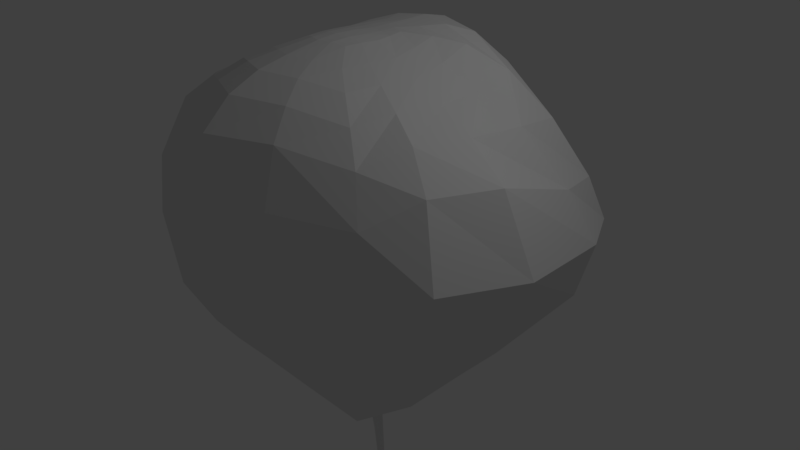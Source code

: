 # Source: balloon3.blend  (saved by Blender 2.79.0; exported with 4.5.12 LTS)
import bpy
from mathutils import Matrix  # noqa: F401  (used for matrix-valued properties, if any)

bpy.ops.wm.read_factory_settings(use_empty=True)
scene = bpy.context.scene
scene.name = 'Scene'

# ---- collections
col_collection_1 = bpy.data.collections.new('Collection 1'); scene.collection.children.link(col_collection_1)

# ---- materials (node trees are filled in below, after node groups)
mat_material = bpy.data.materials.new('Material')
mat_material.alpha_threshold = 0.0
mat_material.use_transparent_shadow = False
mat_material.roughness = 0.5
mat_material.line_color = (0.0, 0.0, 0.0, 1.0)

# ---- material node trees

# ---- world
world_world = bpy.data.worlds.new('World'); scene.world = world_world
world_world.color = (0.05088, 0.05088, 0.05088)
world_world.use_sun_shadow = False
world_world.sun_shadow_jitter_overblur = 0.0
world_world.cycles.sampling_method = 'MANUAL'

# ---- cameras
cam_camera = bpy.data.cameras.new('Camera')
cam_camera.clip_end = 100.0
cam_camera.lens = 35.0
cam_camera.sensor_width = 32.0
cam_camera.sensor_height = 18.0
cam_camera.ortho_scale = 7.314
cam_camera.dof.focus_distance = 0.0
cam_camera.dof.aperture_fstop = 128.0

# ---- lights
light_lamp = bpy.data.lights.new('Lamp', 'POINT')
light_lamp.transmission_factor = 0.0
light_lamp.cutoff_distance = 30.0
light_lamp.energy = 100.0
light_lamp.shadow_buffer_clip_start = 1.001
light_lamp.shadow_soft_size = 0.1
light_lamp.shadow_maximum_resolution = 0.006
light_lamp.use_absolute_resolution = True

# ---- meshes
me_cube = bpy.data.meshes.new('Cube')
me_cube.from_pydata([(1.616, 1.626, -0.6613), (1.44, -1.476, -1.032), (-1.44, -1.476, -1.032), (-1.616, 1.626, -0.6613), (1.595, 1.512, 1.889), (1.519, -1.478, 2.037), (-1.526, -1.477, 2.035), (-1.595, 1.512, 1.889), (0.8111, 0.8206, 2.741), (0.8998, -1.069, 2.597), (-0.8108, 0.8208, 2.741), (-0.899, -1.07, 2.596), (0.3024, 0.2667, 2.885), (0.3221, -0.5682, 2.873), (-0.3014, 0.2669, 2.885), (-0.3207, -0.5684, 2.873), (1.024, 1.02, -1.149), (1.011, -1.016, -1.326), (-1.024, 1.02, -1.149), (-1.011, -1.016, -1.326), (2.144, 1.989, 0.6023), (1.838, -1.845, 0.5675), (-1.846, -1.844, 0.5672), (-2.144, 1.989, 0.6023), (0.4969, 0.4838, -1.456), (0.5069, -0.5037, -1.49), (-0.4969, 0.4838, -1.456), (-0.5069, -0.5037, -1.49), (0.2911, 0.2854, -1.642), (0.2938, -0.2916, -1.648), (-0.2911, 0.2854, -1.642), (-0.2938, -0.2916, -1.648), (0.1081, 0.108, -2.013), (0.1081, -0.1081, -2.013), (-0.1081, 0.108, -2.013), (-0.1081, -0.1081, -2.013), (0.05918, 0.05918, -2.288), (0.05918, -0.05918, -2.288), (-0.05918, 0.05918, -2.288), (-0.05918, -0.05918, -2.288), (0.05918, 0.1377, -2.461), (0.05918, 0.01933, -2.461), (-0.05918, 0.1377, -2.461), (-0.05918, 0.01933, -2.461), (0.04374, 0.1686, -2.889), (0.04374, 0.08113, -2.889), (-0.04374, 0.1686, -2.889), (-0.04374, 0.08113, -2.889), (0.03039, 0.2053, -3.564), (0.03039, 0.1445, -3.564), (-0.03039, 0.2053, -3.564), (-0.03039, 0.1445, -3.564), (-0.09458, 1.743, -0.6938), (-0.0772, -1.608, -0.8743), (-0.08058, 1.737, 2.528), (-0.07898, -2.168, 2.18), (-0.04174, 0.9953, 2.913), (-0.04824, -1.455, 2.713), (-0.01518, 0.3409, 2.903), (-0.01613, -0.6788, 2.897), (-0.05543, 1.141, -1.119), (-0.05264, -1.144, -1.246), (-0.1308, 2.164, 0.5308), (-0.08878, -2.267, 0.6102), (-0.02577, 0.5693, -1.446), (-0.02655, -0.6016, -1.477), (-0.01517, 0.337, -1.639), (-0.01536, -0.3567, -1.646), (-0.005656, 0.1234, -2.013), (-0.005656, -0.1371, -2.013), (-0.003096, 0.06451, -2.288), (-0.003096, -0.0782, -2.288), (-0.003096, 0.1592, -2.461), (-0.003096, 0.01647, -2.461), (-0.002289, 0.1965, -2.889), (-0.002289, 0.09097, -2.889), (-0.00159, 0.2407, -3.564), (-0.00159, 0.1674, -3.564), (1.754, -0.07998, -0.9071), (-1.754, -0.07998, -0.9071), (1.843, -0.1928, 2.145), (-1.862, -0.193, 2.14), (1.009, -0.1637, 2.586), (-1.008, -0.1637, 2.585), (0.3753, -0.1438, 2.871), (-0.3738, -0.1436, 2.871), (1.174, -0.03095, -1.226), (-1.173, -0.03095, -1.226), (-2.832, -0.2464, 0.8468), (2.824, -0.2483, 0.8656), (0.5974, -0.007705, -1.469), (-0.5972, -0.007702, -1.469), (0.3493, -0.001985, -1.644), (-0.3491, -0.001984, -1.644), (0.1293, -2.113e-05, -2.013), (-0.1291, -2.104e-05, -2.013), (0.07082, 1.043e-07, -2.288), (-0.07061, 1.192e-07, -2.288), (0.07082, 0.07852, -2.461), (-0.07061, 0.07852, -2.461), (0.05237, 0.1249, -2.889), (-0.05216, 0.1249, -2.889), (0.03642, 0.1749, -3.564), (-0.03621, 0.1749, -3.564), (-0.001795, 0.2041, -3.564), (-0.01883, -0.1495, 2.919), (1.666, -0.8539, -1.035), (-0.9177, 1.712, -0.6778), (1.982, 1.811, 1.17), (-0.7897, -1.553, -0.9622), (1.762, -1.675, 1.531), (-1.746, 0.82, -0.7891), (-1.774, -1.674, 1.531), (-1.982, 1.811, 1.17), (1.739, -0.9248, 2.216), (-0.8365, 1.649, 2.326), (-0.8141, -1.832, 2.174), (-1.727, 0.7782, 1.991), (0.9696, -0.6426, 2.605), (-0.4222, 0.9146, 2.874), (-0.4836, -1.288, 2.684), (-0.9, 0.3451, 2.631), (-1.178, 1.165, 2.447), (1.178, 1.165, 2.447), (1.22, -1.282, 2.36), (-1.223, -1.281, 2.359), (0.3499, -0.3593, 2.878), (-0.1574, 0.3063, 2.898), (-0.169, -0.627, 2.894), (-0.3371, 0.06966, 2.875), (0.6054, -0.8557, 2.742), (-0.6042, -0.8563, 2.742), (0.5463, 0.5416, 2.831), (-0.5456, 0.5419, 2.831), (1.105, -0.5332, -1.286), (-0.5489, 1.089, -1.127), (-0.537, -1.074, -1.277), (-1.094, 0.4784, -1.192), (-1.321, 1.326, -0.9237), (-1.23, -1.245, -1.195), (1.23, -1.245, -1.195), (1.321, 1.326, -0.9237), (1.998, 1.929, -0.01637), (1.701, -1.754, -0.4523), (-1.705, -1.753, -0.4519), (-1.998, 1.929, -0.01637), (-1.322, 2.153, 0.5613), (-2.527, 1.278, 0.6345), (-0.9959, -2.038, 0.4058), (2.529, -1.4, 1.019), (0.5512, -0.2535, -1.477), (-0.2595, 0.5253, -1.449), (-0.2663, -0.5505, -1.48), (-0.5452, 0.237, -1.461), (-0.7354, 0.7221, -1.308), (-0.7502, -0.7492, -1.403), (0.7354, 0.7221, -1.308), (0.7502, -0.7492, -1.403), (0.3214, -0.1461, -1.645), (-0.1527, 0.3111, -1.64), (-0.1544, -0.3237, -1.646), (-0.3199, 0.1417, -1.643), (-0.3902, 0.3811, -1.548), (-0.3964, -0.3936, -1.564), (0.3902, 0.3811, -1.548), (0.3964, -0.3936, -1.564), (0.1187, -0.05404, -2.013), (-0.05689, 0.1157, -2.013), (-0.05689, -0.1226, -2.013), (-0.1186, 0.05401, -2.013), (0.1979, 0.1963, -1.826), (-0.1979, 0.1963, -1.826), (-0.1983, -0.1974, -1.827), (0.1983, -0.1974, -1.827), (0.065, -0.02959, -2.288), (-0.03114, 0.06185, -2.288), (-0.03114, -0.06869, -2.288), (-0.0649, 0.02959, -2.288), (-0.08362, -0.08362, -2.15), (0.08362, -0.08362, -2.15), (0.08362, 0.08362, -2.15), (-0.08362, 0.08362, -2.15), (0.065, 0.04892, -2.461), (-0.03114, 0.1484, -2.461), (-0.03114, 0.0179, -2.461), (-0.0649, 0.1081, -2.461), (-0.05918, 0.09844, -2.375), (-0.05918, -0.01992, -2.375), (0.05918, 0.09844, -2.375), (0.05918, -0.01992, -2.375), (0.04806, 0.103, -2.889), (-0.02302, 0.1825, -2.889), (-0.02302, 0.08605, -2.889), (-0.04795, 0.1467, -2.889), (-0.05146, 0.05023, -2.675), (0.05146, 0.05023, -2.675), (0.05146, 0.1532, -2.675), (-0.05146, 0.1532, -2.675), (0.03341, 0.1597, -3.564), (-0.01599, 0.223, -3.564), (-0.01599, 0.156, -3.564), (-0.0333, 0.1901, -3.564), (-0.03707, 0.1128, -3.227), (0.03707, 0.1128, -3.227), (0.03707, 0.187, -3.227), (-0.03707, 0.187, -3.227), (0.8339, 1.701, -0.6819), (0.7139, -1.545, -0.9521), (0.752, 1.645, 2.375), (0.7375, -1.869, 2.2), (0.38, 0.9154, 2.88), (0.4367, -1.303, 2.693), (0.1426, 0.3066, 2.898), (0.1536, -0.6277, 2.896), (0.4949, 1.083, -1.126), (0.4836, -1.069, -1.27), (1.214, 2.151, 0.5619), (0.8979, -2.051, 0.4079), (0.2335, 0.5247, -1.448), (0.2398, -0.5497, -1.478), (0.1375, 0.3111, -1.64), (0.139, -0.3236, -1.646), (0.05123, 0.1157, -2.013), (0.05123, -0.1226, -2.013), (0.02804, 0.06185, -2.288), (0.02804, -0.06869, -2.288), (0.02804, 0.1484, -2.461), (0.02804, 0.0179, -2.461), (0.02073, 0.1825, -2.889), (0.02073, 0.08605, -2.889), (0.0144, 0.223, -3.564), (0.0144, 0.156, -3.564), (-0.001939, 0.2186, -3.227), (-0.001693, 0.2224, -3.564), (-0.002693, 0.1778, -2.675), (-0.001939, 0.1292, -3.227), (-0.003096, -0.03087, -2.375), (-0.003096, 0.1118, -2.375), (-0.002693, 0.05372, -2.675), (-0.004375, 0.09397, -2.15), (-0.01036, -0.2446, -1.826), (-0.004375, -0.1077, -2.15), (-0.02073, -0.4762, -1.558), (-0.02028, 0.4501, -1.542), (-0.01034, 0.23, -1.826), (-0.03932, -0.8656, -1.361), (-0.03826, 0.8301, -1.285), (-0.08883, -1.886, -0.2795), (-0.1222, 2.06, 1.573), (-0.07559, 1.453, -0.9126), (-0.0646, -1.374, -1.078), (-0.02795, 0.6758, 2.903), (-0.01753, -0.4229, 2.924), (-0.06576, -1.828, 2.524), (-0.03143, -1.092, 2.808), (-0.1173, 2.024, -0.117), (-0.08241, -2.39, 1.54), (-0.05937, 1.361, 2.835), (1.746, 0.82, -0.7891), (-1.666, -0.8539, -1.035), (1.721, 0.7783, 1.994), (-1.758, -0.9239, 2.212), (0.9009, 0.3446, 2.631), (-0.9684, -0.6431, 2.604), (0.3384, 0.06936, 2.875), (-0.3484, -0.3594, 2.878), (1.094, 0.4784, -1.192), (-1.105, -0.5332, -1.286), (-2.551, -1.393, 1.009), (2.523, 1.282, 0.6362), (0.5453, 0.237, -1.461), (-0.5511, -0.2535, -1.477), (0.3201, 0.1417, -1.643), (-0.3213, -0.1461, -1.645), (0.1187, 0.05401, -2.013), (-0.1186, -0.05404, -2.013), (0.065, 0.02959, -2.288), (-0.0649, -0.02959, -2.288), (0.065, 0.1081, -2.461), (-0.0649, 0.04892, -2.461), (0.04806, 0.1467, -2.889), (-0.04795, 0.103, -2.889), (0.03341, 0.1901, -3.564), (-0.0333, 0.1597, -3.564), (-0.001693, 0.1857, -3.564), (-0.01691, 0.1116, 2.901), (0.1786, -0.1453, 2.907), (0.01731, 0.1895, -3.564), (-0.04419, 0.1499, -3.227), (0.0444, 0.1499, -3.227), (-0.019, 0.1895, -3.564), (-0.06139, 0.1017, -2.675), (0.0616, 0.1017, -2.675), (0.07082, 0.03926, -2.375), (-0.0998, 1.229e-07, -2.15), (0.1, 1.006e-07, -2.15), (-0.07061, 0.03926, -2.375), (-0.2367, -0.0003921, -1.827), (0.2369, -0.0003926, -1.827), (0.469, -0.004192, -1.554), (0.8724, -0.01756, -1.345), (-0.4688, -0.00419, -1.554), (2.324, -0.1771, -0.2785), (-2.333, -0.1764, -0.279), (1.457, -0.05078, -1.077), (-0.8722, -0.01756, -1.345), (-0.6865, -0.1607, 2.744), (0.688, -0.1607, 2.744), (-0.1966, -0.1456, 2.904), (-1.402, -0.1663, 2.362), (1.397, -0.1666, 2.364), (-2.44, -0.2963, 1.781), (2.412, -0.2972, 1.794), (-1.457, -0.05078, -1.077), (-1.383, -0.6895, -1.176), (2.228, 1.061, 1.304), (-2.19, -1.146, 1.846), (1.346, -0.7792, 2.421), (-1.271, 0.5414, 2.362), (-0.1765, 0.09285, 2.894), (0.6512, -0.5185, 2.749), (-0.6136, 0.2043, 2.779), (-0.8103, -0.3785, -1.368), (1.392, 0.6292, -1.013), (-2.122, -1.205, -0.4389), (2.355, 1.187, -0.07805), (-0.4321, -0.1975, -1.558), (0.7989, 0.3437, -1.325), (0.4289, 0.1882, -1.55), (0.2174, 0.09796, -1.826), (-0.2175, -0.09877, -1.827), (-0.0649, 0.009666, -2.375), (0.09181, 0.04181, -2.15), (-0.09171, -0.04181, -2.15), (0.065, 0.06885, -2.375), (0.05653, 0.1274, -2.675), (-0.05642, 0.07596, -2.675), (-0.0175, 0.2063, -3.564), (0.04073, 0.1684, -3.227), (-0.04063, 0.1314, -3.227), (0.01586, 0.2063, -3.564), (0.1602, 0.09328, 2.896), (0.5443, 1.263, 2.762), (0.8347, -2.102, 1.565), (1.075, 2.003, -0.08871), (-0.3197, -0.9906, 2.792), (-0.6654, -1.571, 2.49), (0.1669, -0.3929, 2.914), (0.257, 0.6152, 2.883), (0.5965, -1.302, -1.125), (-0.7318, 1.408, -0.9139), (1.073, 1.998, 1.386), (0.8533, -1.822, -0.4436), (-0.3846, 0.7727, -1.291), (0.3547, -0.7983, -1.369), (-0.104, 0.2132, -1.826), (-0.2043, 0.4151, -1.544), (0.1875, -0.4334, -1.559), (0.03962, -0.09564, -2.15), (0.09386, -0.2209, -1.826), (-0.044, 0.08879, -2.15), (0.02439, 0.05197, -2.675), (-0.03114, 0.1051, -2.375), (0.02804, -0.02539, -2.375), (0.01756, 0.121, -3.227), (-0.02708, 0.1655, -2.675), (0.01586, 0.1727, -3.564), (-0.0195, 0.2028, -3.227), (0.01756, 0.2028, -3.227), (-0.04063, 0.1684, -3.227), (0.04073, 0.1314, -3.227), (-0.0175, 0.1727, -3.564), (0.02439, 0.1655, -2.675), (-0.05642, 0.1274, -2.675), (0.05653, 0.07596, -2.675), (-0.0195, 0.121, -3.227), (0.065, 0.009666, -2.375), (-0.03114, -0.02539, -2.375), (0.02804, 0.1051, -2.375), (-0.02708, 0.05197, -2.675), (0.03962, 0.08879, -2.15), (-0.09171, 0.04181, -2.15), (0.09181, -0.04181, -2.15), (-0.0649, 0.06885, -2.375), (-0.2173, 0.09796, -1.826), (0.2176, -0.09877, -1.827), (-0.1042, -0.2209, -1.826), (-0.044, -0.09564, -2.15), (0.4323, -0.1975, -1.558), (-0.2083, -0.4338, -1.559), (0.1839, 0.4149, -1.544), (0.09365, 0.2132, -1.826), (0.8105, -0.3785, -1.368), (-0.3941, -0.8009, -1.373), (0.346, 0.7701, -1.29), (-0.4288, 0.1882, -1.55), (2.109, -1.209, -0.4428), (-0.9423, -1.829, -0.4548), (-2.356, 1.185, -0.0787), (-1.176, 2.001, 1.351), (1.383, -0.6895, -1.176), (0.6624, 1.4, -0.9147), (-0.6612, -1.308, -1.132), (-0.7988, 0.3437, -1.325), (-0.285, 0.6144, 2.88), (-0.6497, -0.5189, 2.749), (0.6148, 0.2038, 2.78), (-0.1835, -0.3926, 2.911), (-1.35, -0.7787, 2.419), (1.271, 0.5409, 2.363), (0.6021, -1.597, 2.506), (0.2892, -0.9958, 2.797), (-1.182, 2.014, -0.0803), (-2.236, 1.058, 1.3), (-0.9259, -2.051, 1.539), (2.158, -1.145, 1.849), (-0.6056, 1.263, 2.741), (-1.392, 0.6292, -1.013)], [], [(417, 138, 18, 137), (416, 122, 10, 119), (415, 114, 5, 110), (414, 116, 6, 112), (413, 117, 7, 113), (412, 107, 3, 145), (411, 130, 13, 213), (410, 124, 9, 211), (409, 123, 8, 262), (408, 125, 11, 263), (407, 265, 15, 128), (406, 132, 12, 264), (405, 131, 15, 265), (404, 133, 14, 127), (403, 154, 26, 153), (402, 139, 19, 136), (401, 141, 16, 214), (400, 140, 17, 134), (399, 146, 23, 113), (398, 147, 23, 145), (397, 148, 22, 144), (396, 149, 21, 143), (395, 162, 30, 161), (394, 156, 24, 218), (393, 155, 27, 152), (392, 157, 25, 150), (391, 170, 32, 222), (390, 164, 28, 220), (389, 163, 31, 160), (388, 165, 29, 158), (387, 178, 39, 176), (386, 172, 35, 168), (385, 173, 33, 166), (384, 171, 34, 169), (383, 186, 42, 185), (382, 179, 37, 174), (381, 181, 38, 177), (380, 180, 36, 224), (379, 194, 47, 192), (378, 188, 40, 226), (377, 187, 43, 184), (376, 189, 41, 182), (375, 202, 51, 200), (374, 195, 45, 190), (373, 197, 46, 193), (372, 196, 44, 228), (371, 200, 51, 283), (370, 203, 49, 198), (369, 205, 50, 201), (368, 204, 48, 230), (367, 232, 76, 199), (366, 231, 77, 284), (365, 234, 74, 191), (364, 235, 77, 231), (363, 236, 73, 227), (362, 237, 72, 183), (361, 238, 75, 229), (360, 239, 70, 175), (359, 240, 69, 223), (358, 241, 71, 225), (357, 242, 67, 221), (356, 243, 66, 159), (355, 244, 68, 167), (354, 245, 65, 219), (353, 246, 64, 151), (352, 217, 63, 247), (351, 216, 62, 248), (350, 249, 60, 135), (349, 250, 61, 215), (348, 251, 58, 212), (347, 252, 59, 213), (346, 253, 57, 120), (345, 254, 59, 128), (344, 206, 52, 255), (343, 209, 55, 256), (342, 257, 56, 210), (341, 285, 105, 286), (340, 287, 104, 233), (339, 288, 103, 283), (338, 289, 102, 282), (337, 290, 103, 201), (336, 291, 101, 281), (335, 292, 100, 280), (334, 293, 98, 278), (333, 294, 97, 277), (332, 295, 96, 276), (331, 296, 99, 279), (330, 297, 95, 275), (329, 298, 94, 274), (328, 299, 92, 272), (327, 300, 90, 270), (326, 301, 93, 273), (325, 269, 89, 302), (324, 268, 88, 303), (323, 304, 86, 266), (322, 305, 91, 271), (321, 306, 85, 129), (320, 307, 84, 126), (319, 129, 85, 308), (318, 309, 83, 121), (317, 310, 82, 118), (316, 261, 81, 311), (315, 260, 80, 312), (314, 313, 87, 267), (139, 314, 267, 19), (2, 259, 314, 139), (259, 79, 313, 314), (269, 315, 312, 89), (20, 108, 315, 269), (108, 4, 260, 315), (268, 316, 311, 88), (22, 112, 316, 268), (112, 6, 261, 316), (124, 317, 118, 9), (5, 114, 317, 124), (114, 80, 310, 317), (122, 318, 121, 10), (7, 117, 318, 122), (117, 81, 309, 318), (285, 319, 308, 105), (58, 127, 319, 285), (127, 14, 129, 319), (130, 320, 126, 13), (9, 118, 320, 130), (118, 82, 307, 320), (133, 321, 129, 14), (10, 121, 321, 133), (121, 83, 306, 321), (155, 322, 271, 27), (19, 267, 322, 155), (267, 87, 305, 322), (141, 323, 266, 16), (0, 258, 323, 141), (258, 78, 304, 323), (259, 324, 303, 79), (2, 144, 324, 259), (144, 22, 268, 324), (258, 325, 302, 78), (0, 142, 325, 258), (142, 20, 269, 325), (163, 326, 273, 31), (27, 271, 326, 163), (271, 91, 301, 326), (156, 327, 270, 24), (16, 266, 327, 156), (266, 86, 300, 327), (164, 328, 272, 28), (24, 270, 328, 164), (270, 90, 299, 328), (170, 329, 274, 32), (28, 272, 329, 170), (272, 92, 298, 329), (172, 330, 275, 35), (31, 273, 330, 172), (273, 93, 297, 330), (187, 331, 279, 43), (39, 277, 331, 187), (277, 97, 296, 331), (180, 332, 276, 36), (32, 274, 332, 180), (274, 94, 295, 332), (178, 333, 277, 39), (35, 275, 333, 178), (275, 95, 294, 333), (188, 334, 278, 40), (36, 276, 334, 188), (276, 96, 293, 334), (196, 335, 280, 44), (40, 278, 335, 196), (278, 98, 292, 335), (194, 336, 281, 47), (43, 279, 336, 194), (279, 99, 291, 336), (199, 337, 201, 50), (76, 233, 337, 199), (233, 104, 290, 337), (204, 338, 282, 48), (44, 280, 338, 204), (280, 100, 289, 338), (202, 339, 283, 51), (47, 281, 339, 202), (281, 101, 288, 339), (230, 340, 233, 76), (48, 282, 340, 230), (282, 102, 287, 340), (264, 341, 286, 84), (12, 212, 341, 264), (212, 58, 285, 341), (123, 342, 210, 8), (4, 208, 342, 123), (208, 54, 257, 342), (217, 343, 256, 63), (21, 110, 343, 217), (110, 5, 209, 343), (216, 344, 255, 62), (20, 142, 344, 216), (142, 0, 206, 344), (131, 345, 128, 15), (11, 120, 345, 131), (120, 57, 254, 345), (125, 346, 120, 11), (6, 116, 346, 125), (116, 55, 253, 346), (126, 347, 213, 13), (84, 286, 347, 126), (286, 105, 252, 347), (132, 348, 212, 12), (8, 210, 348, 132), (210, 56, 251, 348), (140, 349, 215, 17), (1, 207, 349, 140), (207, 53, 250, 349), (138, 350, 135, 18), (3, 107, 350, 138), (107, 52, 249, 350), (208, 351, 248, 54), (4, 108, 351, 208), (108, 20, 216, 351), (207, 352, 247, 53), (1, 143, 352, 207), (143, 21, 217, 352), (154, 353, 151, 26), (18, 135, 353, 154), (135, 60, 246, 353), (157, 354, 219, 25), (17, 215, 354, 157), (215, 61, 245, 354), (171, 355, 167, 34), (30, 159, 355, 171), (159, 66, 244, 355), (162, 356, 159, 30), (26, 151, 356, 162), (151, 64, 243, 356), (165, 357, 221, 29), (25, 219, 357, 165), (219, 65, 242, 357), (179, 358, 225, 37), (33, 223, 358, 179), (223, 69, 241, 358), (173, 359, 223, 33), (29, 221, 359, 173), (221, 67, 240, 359), (181, 360, 175, 38), (34, 167, 360, 181), (167, 68, 239, 360), (195, 361, 229, 45), (41, 227, 361, 195), (227, 73, 238, 361), (186, 362, 183, 42), (38, 175, 362, 186), (175, 70, 237, 362), (189, 363, 227, 41), (37, 225, 363, 189), (225, 71, 236, 363), (203, 364, 231, 49), (45, 229, 364, 203), (229, 75, 235, 364), (197, 365, 191, 46), (42, 183, 365, 197), (183, 72, 234, 365), (287, 366, 284, 104), (102, 198, 366, 287), (198, 49, 231, 366), (205, 367, 199, 50), (46, 191, 367, 205), (191, 74, 232, 367), (232, 368, 230, 76), (74, 228, 368, 232), (228, 44, 204, 368), (288, 369, 201, 103), (101, 193, 369, 288), (193, 46, 205, 369), (289, 370, 198, 102), (100, 190, 370, 289), (190, 45, 203, 370), (290, 371, 283, 103), (104, 284, 371, 290), (284, 77, 200, 371), (234, 372, 228, 74), (72, 226, 372, 234), (226, 40, 196, 372), (291, 373, 193, 101), (99, 185, 373, 291), (185, 42, 197, 373), (292, 374, 190, 100), (98, 182, 374, 292), (182, 41, 195, 374), (235, 375, 200, 77), (75, 192, 375, 235), (192, 47, 202, 375), (293, 376, 182, 98), (96, 174, 376, 293), (174, 37, 189, 376), (236, 377, 184, 73), (71, 176, 377, 236), (176, 39, 187, 377), (237, 378, 226, 72), (70, 224, 378, 237), (224, 36, 188, 378), (238, 379, 192, 75), (73, 184, 379, 238), (184, 43, 194, 379), (239, 380, 224, 70), (68, 222, 380, 239), (222, 32, 180, 380), (294, 381, 177, 97), (95, 169, 381, 294), (169, 34, 181, 381), (295, 382, 174, 96), (94, 166, 382, 295), (166, 33, 179, 382), (296, 383, 185, 99), (97, 177, 383, 296), (177, 38, 186, 383), (297, 384, 169, 95), (93, 161, 384, 297), (161, 30, 171, 384), (298, 385, 166, 94), (92, 158, 385, 298), (158, 29, 173, 385), (240, 386, 168, 69), (67, 160, 386, 240), (160, 31, 172, 386), (241, 387, 176, 71), (69, 168, 387, 241), (168, 35, 178, 387), (299, 388, 158, 92), (90, 150, 388, 299), (150, 25, 165, 388), (242, 389, 160, 67), (65, 152, 389, 242), (152, 27, 163, 389), (243, 390, 220, 66), (64, 218, 390, 243), (218, 24, 164, 390), (244, 391, 222, 68), (66, 220, 391, 244), (220, 28, 170, 391), (300, 392, 150, 90), (86, 134, 392, 300), (134, 17, 157, 392), (245, 393, 152, 65), (61, 136, 393, 245), (136, 19, 155, 393), (246, 394, 218, 64), (60, 214, 394, 246), (214, 16, 156, 394), (301, 395, 161, 93), (91, 153, 395, 301), (153, 26, 162, 395), (106, 396, 143, 1), (78, 302, 396, 106), (302, 89, 149, 396), (109, 397, 144, 2), (53, 247, 397, 109), (247, 63, 148, 397), (111, 398, 145, 3), (79, 303, 398, 111), (303, 88, 147, 398), (115, 399, 113, 7), (54, 248, 399, 115), (248, 62, 146, 399), (304, 400, 134, 86), (78, 106, 400, 304), (106, 1, 140, 400), (249, 401, 214, 60), (52, 206, 401, 249), (206, 0, 141, 401), (250, 402, 136, 61), (53, 109, 402, 250), (109, 2, 139, 402), (305, 403, 153, 91), (87, 137, 403, 305), (137, 18, 154, 403), (251, 404, 127, 58), (56, 119, 404, 251), (119, 10, 133, 404), (306, 405, 265, 85), (83, 263, 405, 306), (263, 11, 131, 405), (307, 406, 264, 84), (82, 262, 406, 307), (262, 8, 132, 406), (252, 407, 128, 59), (105, 308, 407, 252), (308, 85, 265, 407), (309, 408, 263, 83), (81, 261, 408, 309), (261, 6, 125, 408), (310, 409, 262, 82), (80, 260, 409, 310), (260, 4, 123, 409), (253, 410, 211, 57), (55, 209, 410, 253), (209, 5, 124, 410), (254, 411, 213, 59), (57, 211, 411, 254), (211, 9, 130, 411), (146, 412, 145, 23), (62, 255, 412, 146), (255, 52, 107, 412), (147, 413, 113, 23), (88, 311, 413, 147), (311, 81, 117, 413), (148, 414, 112, 22), (63, 256, 414, 148), (256, 55, 116, 414), (149, 415, 110, 21), (89, 312, 415, 149), (312, 80, 114, 415), (257, 416, 119, 56), (54, 115, 416, 257), (115, 7, 122, 416), (313, 417, 137, 87), (79, 111, 417, 313), (111, 3, 138, 417)])
me_cube.materials.append(mat_material)
me_cube.use_remesh_preserve_volume = False
me_cube.use_remesh_preserve_attributes = False
me_cube.use_mirror_vertex_groups = False
me_cube.update()

# ---- objects
ob_cube = bpy.data.objects.new('Cube', me_cube)
ob_lamp = bpy.data.objects.new('Lamp', light_lamp)
ob_camera = bpy.data.objects.new('Camera', cam_camera)

# ---- transforms, parenting, visibility, modifiers, constraints
ob_cube.location = (0.0, 0.0, 0.0)
ob_cube.lock_rotations_4d = False
ob_cube.empty_display_type = 'ARROWS'
ob_cube.lineart.crease_threshold = 0.0
ob_lamp.location = (4.076, 1.005, 5.904)
ob_lamp.rotation_euler = (0.6503, 0.05522, 1.866)
ob_lamp.lock_rotations_4d = False
ob_lamp.empty_display_type = 'ARROWS'
ob_lamp.color = (0.0, 0.0, 0.0, 0.0)
ob_lamp.lineart.crease_threshold = 0.0
ob_camera.location = (7.481, -6.508, 5.344)
ob_camera.rotation_euler = (1.109, 0.0, 0.8149)
ob_camera.lock_rotations_4d = False
ob_camera.empty_display_type = 'ARROWS'
ob_camera.color = (0.0, 0.0, 0.0, 0.0)
ob_camera.display_type = 'WIRE'
ob_camera.lineart.crease_threshold = 0.0

# ---- collection membership
col_collection_1.objects.link(ob_cube)
col_collection_1.objects.link(ob_lamp)
col_collection_1.objects.link(ob_camera)

# ---- scene / render settings (as saved in the file)
scene.camera = ob_camera
scene.frame_start = 1; scene.frame_end = 250; scene.frame_set(0)
scene.render.engine = 'BLENDER_EEVEE_NEXT'
scene.render.resolution_percentage = 50
scene.render.dither_intensity = 0.0
scene.cycles.use_denoising = False
scene.cycles.samples = 128
scene.cycles.sampling_pattern = 'TABULATED_SOBOL'
scene.cycles.use_adaptive_sampling = False
scene.cycles.use_light_tree = False
scene.cycles.blur_glossy = 0.0
scene.cycles.sample_clamp_indirect = 0.0
scene.view_settings.view_transform = 'Standard'
bpy.context.view_layer.update()
